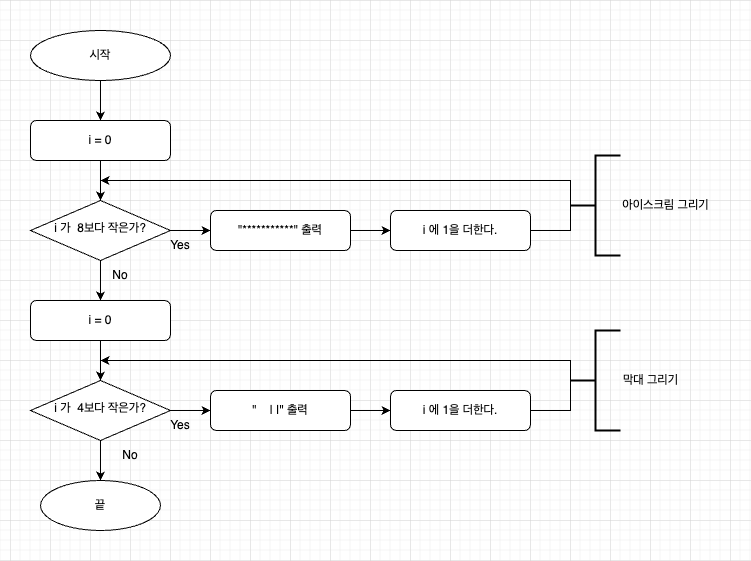

The diagram above was exported from draw.io. Its source (the exported page's mxGraphModel, read from the mxfile embedded in the PNG):
<mxGraphModel dx="1405" dy="918" grid="1" gridSize="10" guides="1" tooltips="1" connect="1" arrows="1" fold="1" page="1" pageScale="1" pageWidth="827" pageHeight="1169" math="0" shadow="0">
  <root>
    <mxCell id="WIyWlLk6GJQsqaUBKTNV-0" />
    <mxCell id="WIyWlLk6GJQsqaUBKTNV-1" parent="WIyWlLk6GJQsqaUBKTNV-0" />
    <mxCell id="lier-EVe8ZMiEzLFXoO3-15" value="" style="edgeStyle=orthogonalEdgeStyle;rounded=0;orthogonalLoop=1;jettySize=auto;html=1;" edge="1" parent="WIyWlLk6GJQsqaUBKTNV-1" source="WIyWlLk6GJQsqaUBKTNV-3" target="WIyWlLk6GJQsqaUBKTNV-6">
      <mxGeometry relative="1" as="geometry" />
    </mxCell>
    <mxCell id="WIyWlLk6GJQsqaUBKTNV-3" value="i = 0" style="rounded=1;whiteSpace=wrap;html=1;fontSize=12;glass=0;strokeWidth=1;shadow=0;" parent="WIyWlLk6GJQsqaUBKTNV-1" vertex="1">
      <mxGeometry x="60" y="160" width="140" height="40" as="geometry" />
    </mxCell>
    <mxCell id="lier-EVe8ZMiEzLFXoO3-13" value="" style="edgeStyle=orthogonalEdgeStyle;rounded=0;orthogonalLoop=1;jettySize=auto;html=1;" edge="1" parent="WIyWlLk6GJQsqaUBKTNV-1" source="WIyWlLk6GJQsqaUBKTNV-6" target="lier-EVe8ZMiEzLFXoO3-12">
      <mxGeometry relative="1" as="geometry" />
    </mxCell>
    <mxCell id="lier-EVe8ZMiEzLFXoO3-28" value="" style="edgeStyle=orthogonalEdgeStyle;rounded=0;orthogonalLoop=1;jettySize=auto;html=1;" edge="1" parent="WIyWlLk6GJQsqaUBKTNV-1" source="WIyWlLk6GJQsqaUBKTNV-6" target="WIyWlLk6GJQsqaUBKTNV-11">
      <mxGeometry relative="1" as="geometry" />
    </mxCell>
    <mxCell id="WIyWlLk6GJQsqaUBKTNV-6" value="i 가&amp;nbsp; 8보다 작은가?" style="rhombus;whiteSpace=wrap;html=1;shadow=0;fontFamily=Helvetica;fontSize=12;align=center;strokeWidth=1;spacing=6;spacingTop=-4;" parent="WIyWlLk6GJQsqaUBKTNV-1" vertex="1">
      <mxGeometry x="60" y="240" width="140" height="60" as="geometry" />
    </mxCell>
    <mxCell id="lier-EVe8ZMiEzLFXoO3-24" value="" style="edgeStyle=orthogonalEdgeStyle;rounded=0;orthogonalLoop=1;jettySize=auto;html=1;" edge="1" parent="WIyWlLk6GJQsqaUBKTNV-1" source="WIyWlLk6GJQsqaUBKTNV-11" target="lier-EVe8ZMiEzLFXoO3-23">
      <mxGeometry relative="1" as="geometry" />
    </mxCell>
    <mxCell id="WIyWlLk6GJQsqaUBKTNV-11" value="i = 0" style="rounded=1;whiteSpace=wrap;html=1;fontSize=12;glass=0;strokeWidth=1;shadow=0;" parent="WIyWlLk6GJQsqaUBKTNV-1" vertex="1">
      <mxGeometry x="60" y="340" width="140" height="40" as="geometry" />
    </mxCell>
    <mxCell id="WIyWlLk6GJQsqaUBKTNV-12" value="i 에 1을 더한다." style="rounded=1;whiteSpace=wrap;html=1;fontSize=12;glass=0;strokeWidth=1;shadow=0;" parent="WIyWlLk6GJQsqaUBKTNV-1" vertex="1">
      <mxGeometry x="420" y="250" width="140" height="40" as="geometry" />
    </mxCell>
    <mxCell id="lier-EVe8ZMiEzLFXoO3-14" value="" style="edgeStyle=orthogonalEdgeStyle;rounded=0;orthogonalLoop=1;jettySize=auto;html=1;" edge="1" parent="WIyWlLk6GJQsqaUBKTNV-1" source="lier-EVe8ZMiEzLFXoO3-0" target="WIyWlLk6GJQsqaUBKTNV-3">
      <mxGeometry relative="1" as="geometry" />
    </mxCell>
    <mxCell id="lier-EVe8ZMiEzLFXoO3-0" value="시작" style="ellipse;whiteSpace=wrap;html=1;" vertex="1" parent="WIyWlLk6GJQsqaUBKTNV-1">
      <mxGeometry x="60" y="70" width="140" height="50" as="geometry" />
    </mxCell>
    <mxCell id="lier-EVe8ZMiEzLFXoO3-4" value="끝" style="ellipse;whiteSpace=wrap;html=1;" vertex="1" parent="WIyWlLk6GJQsqaUBKTNV-1">
      <mxGeometry x="70" y="520" width="120" height="50" as="geometry" />
    </mxCell>
    <mxCell id="lier-EVe8ZMiEzLFXoO3-20" value="" style="edgeStyle=orthogonalEdgeStyle;rounded=0;orthogonalLoop=1;jettySize=auto;html=1;" edge="1" parent="WIyWlLk6GJQsqaUBKTNV-1" source="lier-EVe8ZMiEzLFXoO3-12" target="WIyWlLk6GJQsqaUBKTNV-12">
      <mxGeometry relative="1" as="geometry" />
    </mxCell>
    <mxCell id="lier-EVe8ZMiEzLFXoO3-12" value="&quot;***********&quot; 출력" style="rounded=1;whiteSpace=wrap;html=1;fontSize=12;glass=0;strokeWidth=1;shadow=0;" vertex="1" parent="WIyWlLk6GJQsqaUBKTNV-1">
      <mxGeometry x="240" y="250" width="140" height="40" as="geometry" />
    </mxCell>
    <mxCell id="lier-EVe8ZMiEzLFXoO3-19" value="Yes" style="text;html=1;strokeColor=none;fillColor=none;align=center;verticalAlign=middle;whiteSpace=wrap;rounded=0;" vertex="1" parent="WIyWlLk6GJQsqaUBKTNV-1">
      <mxGeometry x="180" y="270" width="60" height="30" as="geometry" />
    </mxCell>
    <mxCell id="lier-EVe8ZMiEzLFXoO3-32" value="" style="edgeStyle=orthogonalEdgeStyle;rounded=0;orthogonalLoop=1;jettySize=auto;html=1;" edge="1" parent="WIyWlLk6GJQsqaUBKTNV-1" source="lier-EVe8ZMiEzLFXoO3-23" target="lier-EVe8ZMiEzLFXoO3-4">
      <mxGeometry relative="1" as="geometry" />
    </mxCell>
    <mxCell id="lier-EVe8ZMiEzLFXoO3-50" value="" style="edgeStyle=orthogonalEdgeStyle;rounded=0;orthogonalLoop=1;jettySize=auto;html=1;" edge="1" parent="WIyWlLk6GJQsqaUBKTNV-1" source="lier-EVe8ZMiEzLFXoO3-23" target="lier-EVe8ZMiEzLFXoO3-37">
      <mxGeometry relative="1" as="geometry" />
    </mxCell>
    <mxCell id="lier-EVe8ZMiEzLFXoO3-23" value="i 가&amp;nbsp; 4보다 작은가?" style="rhombus;whiteSpace=wrap;html=1;shadow=0;fontFamily=Helvetica;fontSize=12;align=center;strokeWidth=1;spacing=6;spacingTop=-4;" vertex="1" parent="WIyWlLk6GJQsqaUBKTNV-1">
      <mxGeometry x="60" y="420" width="140" height="60" as="geometry" />
    </mxCell>
    <mxCell id="lier-EVe8ZMiEzLFXoO3-29" value="No" style="text;html=1;strokeColor=none;fillColor=none;align=center;verticalAlign=middle;whiteSpace=wrap;rounded=0;" vertex="1" parent="WIyWlLk6GJQsqaUBKTNV-1">
      <mxGeometry x="120" y="300" width="60" height="30" as="geometry" />
    </mxCell>
    <mxCell id="lier-EVe8ZMiEzLFXoO3-33" value="No" style="text;html=1;strokeColor=none;fillColor=none;align=center;verticalAlign=middle;whiteSpace=wrap;rounded=0;" vertex="1" parent="WIyWlLk6GJQsqaUBKTNV-1">
      <mxGeometry x="130" y="480" width="60" height="30" as="geometry" />
    </mxCell>
    <mxCell id="lier-EVe8ZMiEzLFXoO3-35" value="i 에 1을 더한다." style="rounded=1;whiteSpace=wrap;html=1;fontSize=12;glass=0;strokeWidth=1;shadow=0;" vertex="1" parent="WIyWlLk6GJQsqaUBKTNV-1">
      <mxGeometry x="420" y="430" width="140" height="40" as="geometry" />
    </mxCell>
    <mxCell id="lier-EVe8ZMiEzLFXoO3-36" value="" style="edgeStyle=orthogonalEdgeStyle;rounded=0;orthogonalLoop=1;jettySize=auto;html=1;" edge="1" parent="WIyWlLk6GJQsqaUBKTNV-1" source="lier-EVe8ZMiEzLFXoO3-37" target="lier-EVe8ZMiEzLFXoO3-35">
      <mxGeometry relative="1" as="geometry" />
    </mxCell>
    <mxCell id="lier-EVe8ZMiEzLFXoO3-37" value="&quot;&amp;nbsp; &amp;nbsp; | |&quot; 출력" style="rounded=1;whiteSpace=wrap;html=1;fontSize=12;glass=0;strokeWidth=1;shadow=0;" vertex="1" parent="WIyWlLk6GJQsqaUBKTNV-1">
      <mxGeometry x="240" y="430" width="140" height="40" as="geometry" />
    </mxCell>
    <mxCell id="lier-EVe8ZMiEzLFXoO3-38" value="Yes" style="text;html=1;strokeColor=none;fillColor=none;align=center;verticalAlign=middle;whiteSpace=wrap;rounded=0;" vertex="1" parent="WIyWlLk6GJQsqaUBKTNV-1">
      <mxGeometry x="180" y="450" width="60" height="30" as="geometry" />
    </mxCell>
    <mxCell id="lier-EVe8ZMiEzLFXoO3-44" value="아이스크림 그리기" style="text;html=1;align=center;verticalAlign=middle;resizable=0;points=[];autosize=1;strokeColor=none;fillColor=none;" vertex="1" parent="WIyWlLk6GJQsqaUBKTNV-1">
      <mxGeometry x="640" y="230" width="110" height="30" as="geometry" />
    </mxCell>
    <mxCell id="lier-EVe8ZMiEzLFXoO3-46" value="막대 그리기" style="text;html=1;align=center;verticalAlign=middle;resizable=0;points=[];autosize=1;strokeColor=none;fillColor=none;" vertex="1" parent="WIyWlLk6GJQsqaUBKTNV-1">
      <mxGeometry x="640" y="405" width="80" height="30" as="geometry" />
    </mxCell>
    <mxCell id="lier-EVe8ZMiEzLFXoO3-48" value="" style="strokeWidth=2;html=1;shape=mxgraph.flowchart.annotation_2;align=left;labelPosition=right;pointerEvents=1;" vertex="1" parent="WIyWlLk6GJQsqaUBKTNV-1">
      <mxGeometry x="600" y="195" width="50" height="100" as="geometry" />
    </mxCell>
    <mxCell id="lier-EVe8ZMiEzLFXoO3-49" value="" style="strokeWidth=2;html=1;shape=mxgraph.flowchart.annotation_2;align=left;labelPosition=right;pointerEvents=1;" vertex="1" parent="WIyWlLk6GJQsqaUBKTNV-1">
      <mxGeometry x="600" y="370" width="50" height="100" as="geometry" />
    </mxCell>
    <mxCell id="lier-EVe8ZMiEzLFXoO3-55" value="" style="endArrow=classic;html=1;rounded=0;" edge="1" parent="WIyWlLk6GJQsqaUBKTNV-1">
      <mxGeometry width="50" height="50" relative="1" as="geometry">
        <mxPoint x="560" y="270" as="sourcePoint" />
        <mxPoint x="130" y="220" as="targetPoint" />
        <Array as="points">
          <mxPoint x="600" y="270" />
          <mxPoint x="600" y="220" />
        </Array>
      </mxGeometry>
    </mxCell>
    <mxCell id="lier-EVe8ZMiEzLFXoO3-56" value="" style="endArrow=classic;html=1;rounded=0;" edge="1" parent="WIyWlLk6GJQsqaUBKTNV-1">
      <mxGeometry width="50" height="50" relative="1" as="geometry">
        <mxPoint x="560" y="450" as="sourcePoint" />
        <mxPoint x="130" y="400" as="targetPoint" />
        <Array as="points">
          <mxPoint x="600" y="450" />
          <mxPoint x="600" y="400" />
        </Array>
      </mxGeometry>
    </mxCell>
  </root>
</mxGraphModel>